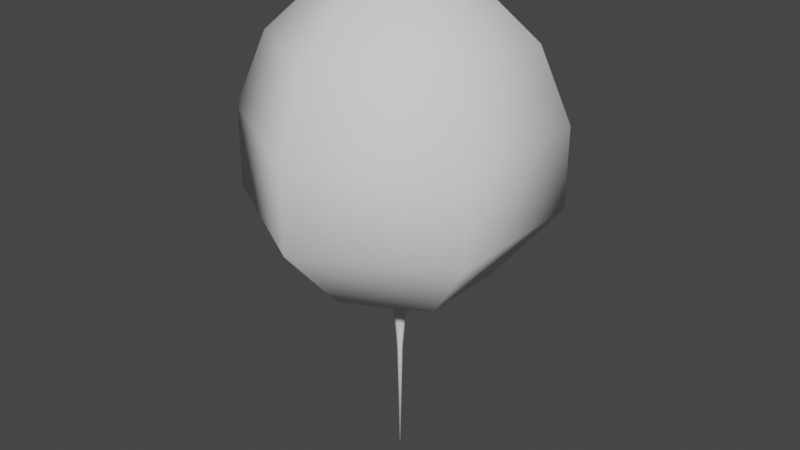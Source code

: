# Source: balloon.blend  (saved by Blender 3.0.42; exported with 4.5.12 LTS)
import bpy
from mathutils import Matrix  # noqa: F401  (used for matrix-valued properties, if any)

bpy.ops.wm.read_factory_settings(use_empty=True)
scene = bpy.context.scene
scene.name = 'Scene'

# ---- collections
col_collection = bpy.data.collections.new('Collection'); scene.collection.children.link(col_collection)

# ---- world
world_world = bpy.data.worlds.new('World'); scene.world = world_world
world_world.use_nodes = True; world_world.node_tree.nodes.clear()
_N = world_world.node_tree.nodes; _L = world_world.node_tree.links
n0 = _N.new('ShaderNodeOutputWorld'); n0.name = 'World Output'; n0.location = (300, 300)
n1 = _N.new('ShaderNodeBackground'); n1.name = 'Background'; n1.location = (10, 300)
n1.inputs[0].default_value = (0.05088, 0.05088, 0.05088, 1.0)
_L.new(n1.outputs[0], n0.inputs[0])
n0.is_active_output = True
world_world.color = (0.05088, 0.05088, 0.05088)
world_world.use_sun_shadow = False
world_world.sun_shadow_jitter_overblur = 0.0

# ---- meshes
me_sphere = bpy.data.meshes.new('Sphere')
me_sphere.from_pydata([(0.0, 0.4339, 1.542), (0.0, 0.7818, 1.265), (0.0, 0.9749, 0.4186), (-1.431e-08, 0.5719, 0.01768), (-3.136e-09, 0.2297, -0.1464), (0.3758, 0.2169, 1.542), (0.6771, 0.3909, 1.265), (0.8443, 0.4875, 0.8637), (0.8443, 0.4875, 0.4186), (0.4953, 0.286, 0.01768), (0.1989, 0.1148, -0.1464), (0.3758, -0.2169, 1.542), (0.6771, -0.3909, 1.265), (0.8443, -0.4875, 0.8637), (0.8443, -0.4875, 0.4186), (0.4953, -0.286, 0.01768), (0.1989, -0.1148, -0.1464), (-7.33e-08, -0.4339, 1.542), (-1.329e-07, -0.7818, 1.265), (-1.329e-07, -0.9749, 0.8637), (-1.329e-07, -0.9749, 0.4186), (-1.115e-07, -0.5719, 0.01768), (-3.405e-08, -0.2297, -0.1464), (0.0, -8.742e-08, -0.2178), (-7.571e-08, -1.311e-07, 1.641), (-0.3758, -0.2169, 1.542), (-0.6771, -0.3909, 1.265), (-0.8443, -0.4875, 0.8637), (-0.8443, -0.4875, 0.4186), (-0.4953, -0.286, 0.01768), (-0.1989, -0.1148, -0.1464), (-0.3758, 0.2169, 1.542), (-0.6771, 0.3909, 1.265), (-0.8443, 0.4875, 0.8637), (-0.8443, 0.4875, 0.4186), (-0.4953, 0.286, 0.01768), (-0.1989, 0.1148, -0.1464), (3.141e-07, 0.9749, 0.8637), (-1.761e-09, 0.0411, -0.2553), (-1.306e-09, 0.04922, -0.1851), (0.02906, 0.02906, -0.2553), (0.03481, 0.03481, -0.1851), (0.0411, -7.039e-09, -0.2553), (0.04922, -7.134e-09, -0.1851), (0.02906, -0.02906, -0.2553), (0.03481, -0.03481, -0.1851), (-5.354e-09, -0.0411, -0.2553), (-5.609e-09, -0.04922, -0.1851), (-0.02906, -0.02906, -0.2553), (-0.03481, -0.03481, -0.1851), (-0.0411, -4.753e-09, -0.2553), (-0.04922, -4.395e-09, -0.1851), (-0.02906, 0.02906, -0.2553), (-0.03481, 0.03481, -0.1851), (5.962e-08, 0.01862, -0.4874), (0.01317, 0.01317, -0.4874), (0.01862, -6.777e-09, -0.4874), (0.01317, -0.01317, -0.4874), (5.799e-08, -0.01862, -0.4874), (-0.01317, -0.01317, -0.4874), (-0.01862, -5.741e-09, -0.4874), (-0.01317, 0.01317, -0.4874), (5.923e-08, 0.002868, -1.128), (0.002028, 0.002028, -1.128), (0.002868, -6.461e-09, -1.128), (0.002028, -0.002028, -1.128), (5.898e-08, -0.002868, -1.128), (-0.002028, -0.002028, -1.128), (-0.002868, -6.301e-09, -1.128), (-0.002028, 0.002028, -1.128)], [], [(37, 1, 6, 7), (0, 24, 5), (4, 3, 9, 10), (2, 37, 7, 8), (1, 0, 5, 6), (23, 4, 10), (3, 2, 8, 9), (23, 10, 16), (9, 8, 14, 15), (7, 6, 12, 13), (5, 24, 11), (10, 9, 15, 16), (8, 7, 13, 14), (6, 5, 11, 12), (13, 12, 18, 19), (11, 24, 17), (16, 15, 21, 22), (14, 13, 19, 20), (12, 11, 17, 18), (23, 16, 22), (15, 14, 20, 21), (22, 21, 29, 30), (20, 19, 27, 28), (18, 17, 25, 26), (23, 22, 30), (21, 20, 28, 29), (19, 18, 26, 27), (17, 24, 25), (30, 29, 35, 36), (28, 27, 33, 34), (26, 25, 31, 32), (23, 30, 36), (29, 28, 34, 35), (27, 26, 32, 33), (25, 24, 31), (32, 31, 0, 1), (23, 36, 4), (35, 34, 2, 3), (33, 32, 1, 37), (31, 24, 0), (36, 35, 3, 4), (34, 33, 37, 2), (38, 39, 41, 40), (40, 41, 43, 42), (42, 43, 45, 44), (44, 45, 47, 46), (46, 47, 49, 48), (48, 49, 51, 50), (41, 39, 53, 51, 49, 47, 45, 43), (50, 51, 53, 52), (52, 53, 39, 38), (40, 42, 56, 55), (58, 59, 67, 66), (46, 48, 59, 58), (52, 38, 54, 61), (38, 40, 55, 54), (42, 44, 57, 56), (48, 50, 60, 59), (44, 46, 58, 57), (50, 52, 61, 60), (62, 63, 64, 65, 66, 67, 68, 69), (56, 57, 65, 64), (54, 55, 63, 62), (61, 54, 62, 69), (59, 60, 68, 67), (57, 58, 66, 65), (55, 56, 64, 63), (60, 61, 69, 68)])
me_sphere.polygons.foreach_set('use_smooth', [True] * 68)
_uv = me_sphere.uv_layers.new(name='UVMap')
_uv.uv.foreach_set('vector', [0.6667, 0.5714, 0.6667, 0.7143, 0.5, 0.7143, 0.5, 0.5714, 0.6667, 0.8571, 0.5833, 1.0, 0.5, 0.8571, 0.6667, 0.1429, 0.6667, 0.2857, 0.5, 0.2857, 0.5, 0.1429, 0.6667, 0.4286, 0.6667, 0.5714, 0.5, 0.5714, 0.5, 0.4286, 0.6667, 0.7143, 0.6667, 0.8571, 0.5, 0.8571, 0.5, 0.7143, 0.5833, 0.0, 0.6667, 0.1429, 0.5, 0.1429, 0.6667, 0.2857, 0.6667, 0.4286, 0.5, 0.4286, 0.5, 0.2857, 0.4167, 0.0, 0.5, 0.1429, 0.3333, 0.1429, 0.5, 0.2857, 0.5, 0.4286, 0.3333, 0.4286, 0.3333, 0.2857, 0.5, 0.5714, 0.5, 0.7143, 0.3333, 0.7143, 0.3333, 0.5714, 0.5, 0.8571, 0.4167, 1.0, 0.3333, 0.8571, 0.5, 0.1429, 0.5, 0.2857, 0.3333, 0.2857, 0.3333, 0.1429, 0.5, 0.4286, 0.5, 0.5714, 0.3333, 0.5714, 0.3333, 0.4286, 0.5, 0.7143, 0.5, 0.8571, 0.3333, 0.8571, 0.3333, 0.7143, 0.3333, 0.5714, 0.3333, 0.7143, 0.1667, 0.7143, 0.1667, 0.5714, 0.3333, 0.8571, 0.25, 1.0, 0.1667, 0.8571, 0.3333, 0.1429, 0.3333, 0.2857, 0.1667, 0.2857, 0.1667, 0.1429, 0.3333, 0.4286, 0.3333, 0.5714, 0.1667, 0.5714, 0.1667, 0.4286, 0.3333, 0.7143, 0.3333, 0.8571, 0.1667, 0.8571, 0.1667, 0.7143, 0.25, 0.0, 0.3333, 0.1429, 0.1667, 0.1429, 0.3333, 0.2857, 0.3333, 0.4286, 0.1667, 0.4286, 0.1667, 0.2857, 0.1667, 0.1429, 0.1667, 0.2857, 0.0, 0.2857, 2.98e-08, 0.1429, 0.1667, 0.4286, 0.1667, 0.5714, 0.0, 0.5714, 0.0, 0.4286, 0.1667, 0.7143, 0.1667, 0.8571, 2.98e-08, 0.8571, 0.0, 0.7143, 0.08333, 0.0, 0.1667, 0.1429, 2.98e-08, 0.1429, 0.1667, 0.2857, 0.1667, 0.4286, 0.0, 0.4286, 0.0, 0.2857, 0.1667, 0.5714, 0.1667, 0.7143, 0.0, 0.7143, 0.0, 0.5714, 0.1667, 0.8571, 0.08333, 1.0, 2.98e-08, 0.8571, 1.0, 0.1429, 1.0, 0.2857, 0.8333, 0.2857, 0.8333, 0.1429, 1.0, 0.4286, 1.0, 0.5714, 0.8333, 0.5714, 0.8333, 0.4286, 1.0, 0.7143, 1.0, 0.8571, 0.8333, 0.8571, 0.8333, 0.7143, 0.9167, 0.0, 1.0, 0.1429, 0.8333, 0.1429, 1.0, 0.2857, 1.0, 0.4286, 0.8333, 0.4286, 0.8333, 0.2857, 1.0, 0.5714, 1.0, 0.7143, 0.8333, 0.7143, 0.8333, 0.5714, 1.0, 0.8571, 0.9167, 1.0, 0.8333, 0.8571, 0.8333, 0.7143, 0.8333, 0.8571, 0.6667, 0.8571, 0.6667, 0.7143, 0.75, 0.0, 0.8333, 0.1429, 0.6667, 0.1429, 0.8333, 0.2857, 0.8333, 0.4286, 0.6667, 0.4286, 0.6667, 0.2857, 0.8333, 0.5714, 0.8333, 0.7143, 0.6667, 0.7143, 0.6667, 0.5714, 0.8333, 0.8571, 0.75, 1.0, 0.6667, 0.8571, 0.8333, 0.1429, 0.8333, 0.2857, 0.6667, 0.2857, 0.6667, 0.1429, 0.8333, 0.4286, 0.8333, 0.5714, 0.6667, 0.5714, 0.6667, 0.4286, 1.0, 0.5, 1.0, 1.0, 0.875, 1.0, 0.875, 0.5, 0.875, 0.5, 0.875, 1.0, 0.75, 1.0, 0.75, 0.5, 0.75, 0.5, 0.75, 1.0, 0.625, 1.0, 0.625, 0.5, 0.625, 0.5, 0.625, 1.0, 0.5, 1.0, 0.5, 0.5, 0.5, 0.5, 0.5, 1.0, 0.375, 1.0, 0.375, 0.5, 0.375, 0.5, 0.375, 1.0, 0.25, 1.0, 0.25, 0.5, 0.4197, 0.4197, 0.25, 0.49, 0.08029, 0.4197, 0.01, 0.25, 0.08029, 0.08029, 0.25, 0.01, 0.4197, 0.08029, 0.49, 0.25, 0.25, 0.5, 0.25, 1.0, 0.125, 1.0, 0.125, 0.5, 0.125, 0.5, 0.125, 1.0, 0.0, 1.0, 0.0, 0.5, 0.875, 0.5, 0.75, 0.5, 0.75, 0.5, 0.875, 0.5, 0.5, 0.5, 0.375, 0.5, 0.375, 0.5, 0.5, 0.5, 0.5, 0.5, 0.375, 0.5, 0.375, 0.5, 0.5, 0.5, 0.125, 0.5, 0.0, 0.5, 0.0, 0.5, 0.125, 0.5, 1.0, 0.5, 0.875, 0.5, 0.875, 0.5, 1.0, 0.5, 0.75, 0.5, 0.625, 0.5, 0.625, 0.5, 0.75, 0.5, 0.375, 0.5, 0.25, 0.5, 0.25, 0.5, 0.375, 0.5, 0.625, 0.5, 0.5, 0.5, 0.5, 0.5, 0.625, 0.5, 0.25, 0.5, 0.125, 0.5, 0.125, 0.5, 0.25, 0.5, 0.75, 0.49, 0.9197, 0.4197, 0.99, 0.25, 0.9197, 0.08029, 0.75, 0.01, 0.5803, 0.08029, 0.51, 0.25, 0.5803, 0.4197, 0.75, 0.5, 0.625, 0.5, 0.625, 0.5, 0.75, 0.5, 1.0, 0.5, 0.875, 0.5, 0.875, 0.5, 1.0, 0.5, 0.125, 0.5, 0.0, 0.5, 0.0, 0.5, 0.125, 0.5, 0.375, 0.5, 0.25, 0.5, 0.25, 0.5, 0.375, 0.5, 0.625, 0.5, 0.5, 0.5, 0.5, 0.5, 0.625, 0.5, 0.875, 0.5, 0.75, 0.5, 0.75, 0.5, 0.875, 0.5, 0.25, 0.5, 0.125, 0.5, 0.125, 0.5, 0.25, 0.5])
me_sphere.use_remesh_fix_poles = True
me_sphere.use_remesh_preserve_attributes = False
me_sphere.update()

# ---- objects
ob_sphere = bpy.data.objects.new('Sphere', me_sphere)

# ---- transforms, parenting, visibility, modifiers, constraints
ob_sphere.location = (0.0, 0.0, 1.398)
ob_sphere.scale = (2.982, 2.982, 3.493)

# ---- collection membership
col_collection.objects.link(ob_sphere)

# ---- scene / render settings (as saved in the file)
scene.frame_start = 1; scene.frame_end = 250; scene.frame_set(1)
scene.render.engine = 'BLENDER_EEVEE_NEXT'
scene.cycles.sampling_pattern = 'TABULATED_SOBOL'
scene.cycles.use_light_tree = False
scene.view_settings.view_transform = 'Filmic'
bpy.context.view_layer.update()

# ---- added for rendering (the .blend has no active camera and no usable light): camera, sun
cam_auto = bpy.data.cameras.new('AutoCamera')
cam_auto.lens = 50.0
cam_auto.sensor_width = 36.0
cam_auto.clip_end = 1000.0
ob_auto_camera = bpy.data.objects.new('AutoCamera', cam_auto)
scene.collection.objects.link(ob_auto_camera)
ob_auto_camera.location = (11.4329, -13.7195, 11.4406)
ob_auto_camera.rotation_euler = (1.09748, -7.21219e-08, 0.694738)
scene.camera = ob_auto_camera
light_auto_sun = bpy.data.lights.new('AutoSun', 'SUN')
light_auto_sun.energy = 3.0
light_auto_sun.angle = 0.0523599
ob_auto_sun = bpy.data.objects.new('AutoSun', light_auto_sun)
scene.collection.objects.link(ob_auto_sun)
ob_auto_sun.rotation_euler = (0.872665, 0.174533, 0.523599)
bpy.context.view_layer.update()
